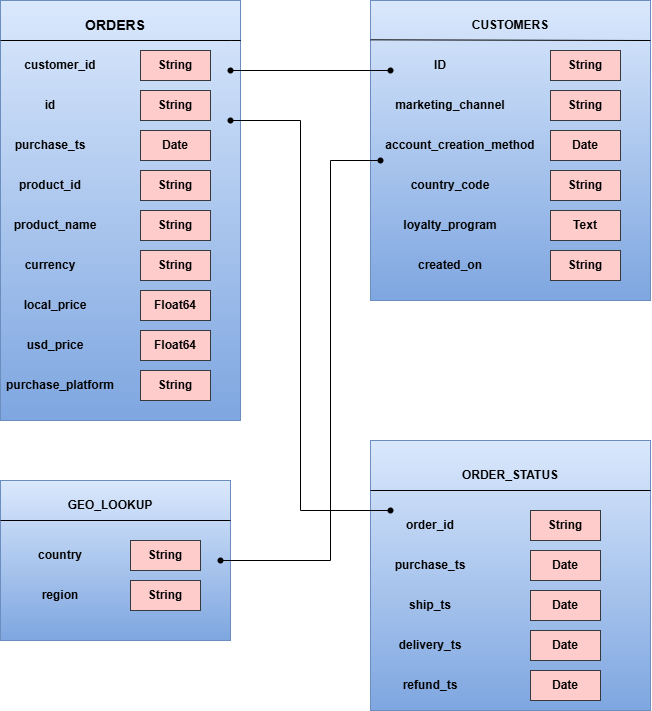

The diagram above was exported from draw.io. Its source (the exported page's mxGraphModel, read from the mxfile embedded in the PNG):
<mxGraphModel dx="1160" dy="527" grid="1" gridSize="10" guides="1" tooltips="1" connect="1" arrows="1" fold="1" page="1" pageScale="1" pageWidth="850" pageHeight="1100" math="0" shadow="0" extFonts="Permanent Marker^https://fonts.googleapis.com/css?family=Permanent+Marker">
  <root>
    <mxCell id="0" />
    <mxCell id="1" parent="0" />
    <mxCell id="fnkBKw7EA2aAoxRKQE77-6" parent="1" style="rounded=0;whiteSpace=wrap;html=1;fillColor=#dae8fc;strokeColor=#6c8ebf;gradientColor=#7ea6e0;fontStyle=1" value="" vertex="1">
      <mxGeometry height="420" width="240" x="70" y="80" as="geometry" />
    </mxCell>
    <mxCell id="fnkBKw7EA2aAoxRKQE77-8" edge="1" parent="1" style="endArrow=none;html=1;rounded=0;fontStyle=1" value="">
      <mxGeometry height="50" relative="1" width="50" as="geometry">
        <Array as="points">
          <mxPoint x="300" y="120" />
          <mxPoint x="310" y="120" />
        </Array>
        <mxPoint x="70" y="120" as="sourcePoint" />
        <mxPoint x="300" y="120" as="targetPoint" />
      </mxGeometry>
    </mxCell>
    <mxCell id="fnkBKw7EA2aAoxRKQE77-9" parent="1" style="text;html=1;whiteSpace=wrap;strokeColor=none;fillColor=none;align=center;verticalAlign=middle;rounded=0;fontStyle=1" value="&lt;font style=&quot;font-size: 14px;&quot;&gt;ORDERS&lt;/font&gt;" vertex="1">
      <mxGeometry height="30" width="60" x="155" y="90" as="geometry" />
    </mxCell>
    <mxCell id="fnkBKw7EA2aAoxRKQE77-12" parent="1" style="text;html=1;whiteSpace=wrap;strokeColor=none;fillColor=none;align=center;verticalAlign=middle;rounded=0;fontStyle=1" value="customer_id" vertex="1">
      <mxGeometry height="30" width="100" x="80" y="130" as="geometry" />
    </mxCell>
    <mxCell id="fnkBKw7EA2aAoxRKQE77-13" parent="1" style="text;html=1;whiteSpace=wrap;strokeColor=none;fillColor=none;align=center;verticalAlign=middle;rounded=0;fontStyle=1" value="id" vertex="1">
      <mxGeometry height="30" width="60" x="90" y="170" as="geometry" />
    </mxCell>
    <mxCell id="fnkBKw7EA2aAoxRKQE77-16" parent="1" style="text;html=1;whiteSpace=wrap;strokeColor=none;fillColor=none;align=center;verticalAlign=middle;rounded=0;fontStyle=1" value="purchase_ts" vertex="1">
      <mxGeometry height="30" width="60" x="90" y="210" as="geometry" />
    </mxCell>
    <mxCell id="fnkBKw7EA2aAoxRKQE77-17" parent="1" style="text;html=1;whiteSpace=wrap;align=center;verticalAlign=middle;rounded=0;fillColor=#ffcccc;strokeColor=#36393d;fillStyle=auto;fontStyle=1" value="String" vertex="1">
      <mxGeometry height="30" width="70" x="210" y="130" as="geometry" />
    </mxCell>
    <mxCell id="fnkBKw7EA2aAoxRKQE77-18" parent="1" style="text;html=1;whiteSpace=wrap;strokeColor=#36393d;fillColor=#ffcccc;align=center;verticalAlign=middle;rounded=0;fontStyle=1" value="String" vertex="1">
      <mxGeometry height="30" width="70" x="210" y="170" as="geometry" />
    </mxCell>
    <mxCell id="fnkBKw7EA2aAoxRKQE77-19" parent="1" style="text;html=1;whiteSpace=wrap;strokeColor=#36393d;fillColor=#ffcccc;align=center;verticalAlign=middle;rounded=0;fontStyle=1" value="Date" vertex="1">
      <mxGeometry height="30" width="70" x="210" y="210" as="geometry" />
    </mxCell>
    <mxCell id="fnkBKw7EA2aAoxRKQE77-21" parent="1" style="text;html=1;whiteSpace=wrap;strokeColor=none;fillColor=none;align=center;verticalAlign=middle;rounded=0;fontStyle=1" value="product_id" vertex="1">
      <mxGeometry height="30" width="60" x="90" y="250" as="geometry" />
    </mxCell>
    <mxCell id="fnkBKw7EA2aAoxRKQE77-22" parent="1" style="text;html=1;whiteSpace=wrap;strokeColor=#36393d;fillColor=#ffcccc;align=center;verticalAlign=middle;rounded=0;fontStyle=1" value="String" vertex="1">
      <mxGeometry height="30" width="70" x="210" y="250" as="geometry" />
    </mxCell>
    <mxCell id="fnkBKw7EA2aAoxRKQE77-24" parent="1" style="text;html=1;whiteSpace=wrap;strokeColor=none;fillColor=none;align=center;verticalAlign=middle;rounded=0;fontStyle=1" value="product_name" vertex="1">
      <mxGeometry height="30" width="60" x="95" y="290" as="geometry" />
    </mxCell>
    <mxCell id="fnkBKw7EA2aAoxRKQE77-25" parent="1" style="text;html=1;whiteSpace=wrap;strokeColor=#36393d;fillColor=#ffcccc;align=center;verticalAlign=middle;rounded=0;fontStyle=1" value="String" vertex="1">
      <mxGeometry height="30" width="70" x="210" y="290" as="geometry" />
    </mxCell>
    <mxCell id="fnkBKw7EA2aAoxRKQE77-26" parent="1" style="text;html=1;whiteSpace=wrap;strokeColor=none;fillColor=none;align=center;verticalAlign=middle;rounded=0;fontStyle=1" value="currency" vertex="1">
      <mxGeometry height="30" width="60" x="90" y="330" as="geometry" />
    </mxCell>
    <mxCell id="fnkBKw7EA2aAoxRKQE77-27" parent="1" style="text;html=1;whiteSpace=wrap;strokeColor=#36393d;fillColor=#ffcccc;align=center;verticalAlign=middle;rounded=0;fontStyle=1" value="String" vertex="1">
      <mxGeometry height="30" width="70" x="210" y="330" as="geometry" />
    </mxCell>
    <mxCell id="fnkBKw7EA2aAoxRKQE77-28" parent="1" style="text;html=1;whiteSpace=wrap;strokeColor=none;fillColor=none;align=center;verticalAlign=middle;rounded=0;fontStyle=1" value="local_price" vertex="1">
      <mxGeometry height="30" width="60" x="95" y="370" as="geometry" />
    </mxCell>
    <mxCell id="fnkBKw7EA2aAoxRKQE77-29" parent="1" style="text;html=1;whiteSpace=wrap;strokeColor=#36393d;fillColor=#ffcccc;align=center;verticalAlign=middle;rounded=0;fontStyle=1" value="Float64" vertex="1">
      <mxGeometry height="30" width="70" x="210" y="370" as="geometry" />
    </mxCell>
    <mxCell id="fnkBKw7EA2aAoxRKQE77-30" parent="1" style="text;html=1;whiteSpace=wrap;strokeColor=none;fillColor=none;align=center;verticalAlign=middle;rounded=0;fontStyle=1" value="usd_price" vertex="1">
      <mxGeometry height="30" width="60" x="95" y="410" as="geometry" />
    </mxCell>
    <mxCell id="fnkBKw7EA2aAoxRKQE77-31" parent="1" style="text;html=1;whiteSpace=wrap;strokeColor=#36393d;fillColor=#ffcccc;align=center;verticalAlign=middle;rounded=0;fontStyle=1" value="Float64" vertex="1">
      <mxGeometry height="30" width="70" x="210" y="410" as="geometry" />
    </mxCell>
    <mxCell id="fnkBKw7EA2aAoxRKQE77-32" parent="1" style="text;html=1;whiteSpace=wrap;strokeColor=none;fillColor=none;align=center;verticalAlign=middle;rounded=0;fontStyle=1" value="purchase_platform" vertex="1">
      <mxGeometry height="30" width="60" x="100" y="450" as="geometry" />
    </mxCell>
    <mxCell id="fnkBKw7EA2aAoxRKQE77-33" parent="1" style="text;html=1;whiteSpace=wrap;strokeColor=#36393d;fillColor=#ffcccc;align=center;verticalAlign=middle;rounded=0;fontStyle=1" value="String" vertex="1">
      <mxGeometry height="30" width="70" x="210" y="450" as="geometry" />
    </mxCell>
    <mxCell id="fnkBKw7EA2aAoxRKQE77-34" edge="1" parent="1" source="fnkBKw7EA2aAoxRKQE77-26" style="edgeStyle=orthogonalEdgeStyle;rounded=0;orthogonalLoop=1;jettySize=auto;html=1;exitX=0.5;exitY=1;exitDx=0;exitDy=0;fontStyle=1" target="fnkBKw7EA2aAoxRKQE77-26">
      <mxGeometry relative="1" as="geometry" />
    </mxCell>
    <mxCell id="fnkBKw7EA2aAoxRKQE77-38" parent="1" style="rounded=0;whiteSpace=wrap;html=1;fontStyle=1;fillColor=#dae8fc;gradientColor=#7ea6e0;strokeColor=#6c8ebf;" value="" vertex="1">
      <mxGeometry height="300" width="280" x="440" y="80" as="geometry" />
    </mxCell>
    <mxCell id="fnkBKw7EA2aAoxRKQE77-39" edge="1" parent="1" style="endArrow=none;html=1;rounded=0;entryX=0.015;entryY=0.139;entryDx=0;entryDy=0;entryPerimeter=0;fontStyle=1" value="">
      <mxGeometry height="50" relative="1" width="50" as="geometry">
        <mxPoint x="720" y="120" as="sourcePoint" />
        <mxPoint x="440" y="119.30999999999995" as="targetPoint" />
      </mxGeometry>
    </mxCell>
    <mxCell id="fnkBKw7EA2aAoxRKQE77-40" parent="1" style="text;html=1;whiteSpace=wrap;strokeColor=none;fillColor=none;align=center;verticalAlign=middle;rounded=0;fontStyle=1" value="CUSTOMERS" vertex="1">
      <mxGeometry height="30" width="60" x="550" y="90" as="geometry" />
    </mxCell>
    <mxCell id="fnkBKw7EA2aAoxRKQE77-41" parent="1" style="text;html=1;whiteSpace=wrap;strokeColor=none;fillColor=none;align=center;verticalAlign=middle;rounded=0;fontStyle=1" value="ID" vertex="1">
      <mxGeometry height="30" width="60" x="480" y="130" as="geometry" />
    </mxCell>
    <mxCell id="fnkBKw7EA2aAoxRKQE77-42" parent="1" style="text;html=1;whiteSpace=wrap;strokeColor=#36393d;fillColor=#ffcccc;align=center;verticalAlign=middle;rounded=0;fontStyle=1;" value="String" vertex="1">
      <mxGeometry height="30" width="70" x="620" y="130" as="geometry" />
    </mxCell>
    <mxCell id="fnkBKw7EA2aAoxRKQE77-43" parent="1" style="text;html=1;whiteSpace=wrap;strokeColor=none;fillColor=none;align=center;verticalAlign=middle;rounded=0;fontStyle=1" value="marketing_channel" vertex="1">
      <mxGeometry height="30" width="60" x="490" y="170" as="geometry" />
    </mxCell>
    <mxCell id="fnkBKw7EA2aAoxRKQE77-44" parent="1" style="text;html=1;whiteSpace=wrap;strokeColor=#36393d;fillColor=#ffcccc;align=center;verticalAlign=middle;rounded=0;fontStyle=1" value="String" vertex="1">
      <mxGeometry height="30" width="70" x="620" y="170" as="geometry" />
    </mxCell>
    <mxCell id="fnkBKw7EA2aAoxRKQE77-45" parent="1" style="text;html=1;whiteSpace=wrap;strokeColor=none;fillColor=none;align=center;verticalAlign=middle;rounded=0;fontStyle=1" value="account_creation_method" vertex="1">
      <mxGeometry height="30" width="60" x="500" y="210" as="geometry" />
    </mxCell>
    <mxCell id="fnkBKw7EA2aAoxRKQE77-46" parent="1" style="text;html=1;whiteSpace=wrap;strokeColor=#36393d;fillColor=#ffcccc;align=center;verticalAlign=middle;rounded=0;fontStyle=1" value="Date" vertex="1">
      <mxGeometry height="30" width="70" x="620" y="210" as="geometry" />
    </mxCell>
    <mxCell id="fnkBKw7EA2aAoxRKQE77-47" parent="1" style="text;html=1;whiteSpace=wrap;strokeColor=none;fillColor=none;align=center;verticalAlign=middle;rounded=0;fontStyle=1" value="country_code" vertex="1">
      <mxGeometry height="30" width="60" x="490" y="250" as="geometry" />
    </mxCell>
    <mxCell id="fnkBKw7EA2aAoxRKQE77-48" parent="1" style="text;html=1;whiteSpace=wrap;strokeColor=#36393d;fillColor=#ffcccc;align=center;verticalAlign=middle;rounded=0;fontStyle=1" value="String" vertex="1">
      <mxGeometry height="30" width="70" x="620" y="250" as="geometry" />
    </mxCell>
    <mxCell id="fnkBKw7EA2aAoxRKQE77-49" parent="1" style="text;html=1;whiteSpace=wrap;strokeColor=none;fillColor=none;align=center;verticalAlign=middle;rounded=0;fontStyle=1" value="loyalty_program" vertex="1">
      <mxGeometry height="30" width="60" x="490" y="290" as="geometry" />
    </mxCell>
    <mxCell id="fnkBKw7EA2aAoxRKQE77-50" parent="1" style="text;html=1;whiteSpace=wrap;strokeColor=#36393d;fillColor=#ffcccc;align=center;verticalAlign=middle;rounded=0;fontStyle=1" value="Text" vertex="1">
      <mxGeometry height="30" width="70" x="620" y="290" as="geometry" />
    </mxCell>
    <mxCell id="fnkBKw7EA2aAoxRKQE77-51" parent="1" style="text;html=1;whiteSpace=wrap;strokeColor=none;fillColor=none;align=center;verticalAlign=middle;rounded=0;fontStyle=1" value="created_on" vertex="1">
      <mxGeometry height="30" width="60" x="490" y="330" as="geometry" />
    </mxCell>
    <mxCell id="fnkBKw7EA2aAoxRKQE77-52" parent="1" style="text;html=1;whiteSpace=wrap;strokeColor=#36393d;fillColor=#ffcccc;align=center;verticalAlign=middle;rounded=0;fontStyle=1" value="String" vertex="1">
      <mxGeometry height="30" width="70" x="620" y="330" as="geometry" />
    </mxCell>
    <mxCell id="fnkBKw7EA2aAoxRKQE77-54" parent="1" style="rounded=0;whiteSpace=wrap;html=1;fontStyle=1;fillColor=#dae8fc;strokeColor=#6c8ebf;gradientColor=#7ea6e0;" value="" vertex="1">
      <mxGeometry height="160" width="230" x="70" y="560" as="geometry" />
    </mxCell>
    <mxCell id="fnkBKw7EA2aAoxRKQE77-69" edge="1" parent="1" source="fnkBKw7EA2aAoxRKQE77-54" style="endArrow=none;html=1;rounded=0;exitX=0;exitY=0.25;exitDx=0;exitDy=0;fontStyle=1;entryX=1;entryY=0.25;entryDx=0;entryDy=0;" target="fnkBKw7EA2aAoxRKQE77-54" value="">
      <mxGeometry height="50" relative="1" width="50" as="geometry">
        <Array as="points">
          <mxPoint x="70" y="600" />
        </Array>
        <mxPoint x="170" y="690" as="sourcePoint" />
        <mxPoint x="290" y="600" as="targetPoint" />
      </mxGeometry>
    </mxCell>
    <mxCell id="fnkBKw7EA2aAoxRKQE77-70" parent="1" style="text;html=1;whiteSpace=wrap;strokeColor=none;fillColor=none;align=center;verticalAlign=middle;rounded=0;fontStyle=1" value="GEO_LOOKUP" vertex="1">
      <mxGeometry height="30" width="60" x="150" y="570" as="geometry" />
    </mxCell>
    <mxCell id="fnkBKw7EA2aAoxRKQE77-71" parent="1" style="text;html=1;whiteSpace=wrap;strokeColor=none;fillColor=none;align=center;verticalAlign=middle;rounded=0;fontStyle=1" value="country" vertex="1">
      <mxGeometry height="30" width="60" x="100" y="620" as="geometry" />
    </mxCell>
    <mxCell id="fnkBKw7EA2aAoxRKQE77-72" parent="1" style="text;html=1;whiteSpace=wrap;strokeColor=#36393d;fillColor=#ffcccc;align=center;verticalAlign=middle;rounded=0;fontStyle=1" value="String" vertex="1">
      <mxGeometry height="30" width="70" x="200" y="620" as="geometry" />
    </mxCell>
    <mxCell id="fnkBKw7EA2aAoxRKQE77-73" parent="1" style="text;html=1;whiteSpace=wrap;strokeColor=none;fillColor=none;align=center;verticalAlign=middle;rounded=0;fontStyle=1" value="region" vertex="1">
      <mxGeometry height="30" width="60" x="100" y="660" as="geometry" />
    </mxCell>
    <mxCell id="fnkBKw7EA2aAoxRKQE77-74" parent="1" style="text;html=1;whiteSpace=wrap;strokeColor=#36393d;fillColor=#ffcccc;align=center;verticalAlign=middle;rounded=0;fontStyle=1" value="String" vertex="1">
      <mxGeometry height="30" width="70" x="200" y="660" as="geometry" />
    </mxCell>
    <mxCell id="fnkBKw7EA2aAoxRKQE77-75" edge="1" parent="1" source="fnkBKw7EA2aAoxRKQE77-71" style="edgeStyle=orthogonalEdgeStyle;rounded=0;orthogonalLoop=1;jettySize=auto;html=1;exitX=0.5;exitY=1;exitDx=0;exitDy=0;fontStyle=1" target="fnkBKw7EA2aAoxRKQE77-71">
      <mxGeometry relative="1" as="geometry" />
    </mxCell>
    <mxCell id="fnkBKw7EA2aAoxRKQE77-76" parent="1" style="rounded=0;whiteSpace=wrap;html=1;fontStyle=1;fillColor=#dae8fc;gradientColor=#7ea6e0;strokeColor=#6c8ebf;" value="" vertex="1">
      <mxGeometry height="270" width="280" x="440" y="520" as="geometry" />
    </mxCell>
    <mxCell id="fnkBKw7EA2aAoxRKQE77-77" edge="1" parent="1" source="fnkBKw7EA2aAoxRKQE77-76" style="endArrow=none;html=1;rounded=0;fontStyle=1" value="">
      <mxGeometry height="50" relative="1" width="50" as="geometry">
        <Array as="points">
          <mxPoint x="720" y="570" />
        </Array>
        <mxPoint x="560" y="480" as="sourcePoint" />
        <mxPoint x="440" y="570" as="targetPoint" />
      </mxGeometry>
    </mxCell>
    <mxCell id="fnkBKw7EA2aAoxRKQE77-78" parent="1" style="text;html=1;whiteSpace=wrap;strokeColor=none;fillColor=none;align=center;verticalAlign=middle;rounded=0;fontStyle=1" value="ORDER_STATUS" vertex="1">
      <mxGeometry height="30" width="60" x="550" y="540" as="geometry" />
    </mxCell>
    <mxCell id="fnkBKw7EA2aAoxRKQE77-79" parent="1" style="text;html=1;whiteSpace=wrap;strokeColor=none;fillColor=none;align=center;verticalAlign=middle;rounded=0;fontStyle=1" value="order_id" vertex="1">
      <mxGeometry height="30" width="60" x="470" y="590" as="geometry" />
    </mxCell>
    <mxCell id="fnkBKw7EA2aAoxRKQE77-80" parent="1" style="text;html=1;whiteSpace=wrap;strokeColor=#36393d;fillColor=#ffcccc;align=center;verticalAlign=middle;rounded=0;fontStyle=1" value="String" vertex="1">
      <mxGeometry height="30" width="70" x="600" y="590" as="geometry" />
    </mxCell>
    <mxCell id="fnkBKw7EA2aAoxRKQE77-82" parent="1" style="text;html=1;whiteSpace=wrap;strokeColor=#36393d;fillColor=#ffcccc;align=center;verticalAlign=middle;rounded=0;fontStyle=1" value="Date" vertex="1">
      <mxGeometry height="30" width="70" x="600" y="630" as="geometry" />
    </mxCell>
    <mxCell id="fnkBKw7EA2aAoxRKQE77-83" parent="1" style="text;html=1;whiteSpace=wrap;strokeColor=none;fillColor=none;align=center;verticalAlign=middle;rounded=0;fontStyle=1" value="ship_ts" vertex="1">
      <mxGeometry height="30" width="60" x="470" y="670" as="geometry" />
    </mxCell>
    <mxCell id="fnkBKw7EA2aAoxRKQE77-84" parent="1" style="text;html=1;whiteSpace=wrap;strokeColor=#36393d;fillColor=#ffcccc;align=center;verticalAlign=middle;rounded=0;fontStyle=1" value="Date" vertex="1">
      <mxGeometry height="30" width="70" x="600" y="670" as="geometry" />
    </mxCell>
    <mxCell id="fnkBKw7EA2aAoxRKQE77-85" edge="1" parent="1" source="fnkBKw7EA2aAoxRKQE77-83" style="edgeStyle=orthogonalEdgeStyle;rounded=0;orthogonalLoop=1;jettySize=auto;html=1;exitX=0.5;exitY=1;exitDx=0;exitDy=0;fontStyle=1" target="fnkBKw7EA2aAoxRKQE77-83">
      <mxGeometry relative="1" as="geometry" />
    </mxCell>
    <mxCell id="fnkBKw7EA2aAoxRKQE77-86" parent="1" style="text;html=1;whiteSpace=wrap;strokeColor=none;fillColor=none;align=center;verticalAlign=middle;rounded=0;fontStyle=1" value="delivery_ts" vertex="1">
      <mxGeometry height="30" width="60" x="470" y="710" as="geometry" />
    </mxCell>
    <mxCell id="fnkBKw7EA2aAoxRKQE77-87" parent="1" style="text;html=1;whiteSpace=wrap;strokeColor=#36393d;fillColor=#ffcccc;align=center;verticalAlign=middle;rounded=0;fontStyle=1" value="Date" vertex="1">
      <mxGeometry height="30" width="70" x="600" y="710" as="geometry" />
    </mxCell>
    <mxCell id="fnkBKw7EA2aAoxRKQE77-88" parent="1" style="text;html=1;whiteSpace=wrap;strokeColor=none;fillColor=none;align=center;verticalAlign=middle;rounded=0;fontStyle=1" value="refund_ts" vertex="1">
      <mxGeometry height="30" width="60" x="470" y="750" as="geometry" />
    </mxCell>
    <mxCell id="fnkBKw7EA2aAoxRKQE77-89" parent="1" style="text;html=1;whiteSpace=wrap;strokeColor=#36393d;fillColor=#ffcccc;align=center;verticalAlign=middle;rounded=0;fontStyle=1" value="Date" vertex="1">
      <mxGeometry height="30" width="70" x="600" y="750" as="geometry" />
    </mxCell>
    <mxCell id="fnkBKw7EA2aAoxRKQE77-81" parent="1" style="text;html=1;whiteSpace=wrap;strokeColor=none;fillColor=none;align=center;verticalAlign=middle;rounded=0;fontStyle=1" value="purchase_ts" vertex="1">
      <mxGeometry height="30" width="60" x="470" y="630" as="geometry" />
    </mxCell>
    <mxCell id="fnkBKw7EA2aAoxRKQE77-97" edge="1" parent="1" style="endArrow=none;html=1;rounded=0;" value="">
      <mxGeometry height="50" relative="1" width="50" as="geometry">
        <mxPoint x="300" y="150" as="sourcePoint" />
        <mxPoint x="460" y="150" as="targetPoint" />
      </mxGeometry>
    </mxCell>
    <mxCell id="fnkBKw7EA2aAoxRKQE77-100" edge="1" parent="1" style="endArrow=none;html=1;rounded=0;" value="">
      <mxGeometry height="50" relative="1" width="50" as="geometry">
        <mxPoint x="300" y="200" as="sourcePoint" />
        <mxPoint x="370" y="200" as="targetPoint" />
      </mxGeometry>
    </mxCell>
    <mxCell id="fnkBKw7EA2aAoxRKQE77-103" edge="1" parent="1" style="endArrow=none;html=1;rounded=0;" value="">
      <mxGeometry height="50" relative="1" width="50" as="geometry">
        <mxPoint x="370" y="590" as="sourcePoint" />
        <mxPoint x="370" y="200" as="targetPoint" />
      </mxGeometry>
    </mxCell>
    <mxCell id="fnkBKw7EA2aAoxRKQE77-104" edge="1" parent="1" source="fnkBKw7EA2aAoxRKQE77-118" style="endArrow=none;html=1;rounded=0;" value="">
      <mxGeometry height="50" relative="1" width="50" as="geometry">
        <mxPoint x="370" y="590" as="sourcePoint" />
        <mxPoint x="460" y="590" as="targetPoint" />
      </mxGeometry>
    </mxCell>
    <mxCell id="fnkBKw7EA2aAoxRKQE77-105" edge="1" parent="1" source="fnkBKw7EA2aAoxRKQE77-120" style="endArrow=none;html=1;rounded=0;" value="">
      <mxGeometry height="50" relative="1" width="50" as="geometry">
        <mxPoint x="400" y="240" as="sourcePoint" />
        <mxPoint x="450" y="240" as="targetPoint" />
      </mxGeometry>
    </mxCell>
    <mxCell id="fnkBKw7EA2aAoxRKQE77-106" edge="1" parent="1" style="endArrow=none;html=1;rounded=0;" value="">
      <mxGeometry height="50" relative="1" width="50" as="geometry">
        <mxPoint x="400" y="640" as="sourcePoint" />
        <mxPoint x="400" y="240" as="targetPoint" />
      </mxGeometry>
    </mxCell>
    <mxCell id="fnkBKw7EA2aAoxRKQE77-107" edge="1" parent="1" source="fnkBKw7EA2aAoxRKQE77-122" style="endArrow=none;html=1;rounded=0;" value="">
      <mxGeometry height="50" relative="1" width="50" as="geometry">
        <mxPoint x="290" y="640" as="sourcePoint" />
        <mxPoint x="400" y="640" as="targetPoint" />
      </mxGeometry>
    </mxCell>
    <mxCell id="fnkBKw7EA2aAoxRKQE77-115" parent="1" style="shape=waypoint;sketch=0;size=6;pointerEvents=1;points=[];fillColor=none;resizable=0;rotatable=0;perimeter=centerPerimeter;snapToPoint=1;" value="" vertex="1">
      <mxGeometry height="20" width="20" x="290" y="140" as="geometry" />
    </mxCell>
    <mxCell id="fnkBKw7EA2aAoxRKQE77-116" parent="1" style="shape=waypoint;sketch=0;size=6;pointerEvents=1;points=[];fillColor=none;resizable=0;rotatable=0;perimeter=centerPerimeter;snapToPoint=1;" value="" vertex="1">
      <mxGeometry height="20" width="20" x="450" y="140" as="geometry" />
    </mxCell>
    <mxCell id="fnkBKw7EA2aAoxRKQE77-117" parent="1" style="shape=waypoint;sketch=0;size=6;pointerEvents=1;points=[];fillColor=none;resizable=0;rotatable=0;perimeter=centerPerimeter;snapToPoint=1;" value="" vertex="1">
      <mxGeometry height="20" width="20" x="290" y="190" as="geometry" />
    </mxCell>
    <mxCell id="fnkBKw7EA2aAoxRKQE77-119" edge="1" parent="1" style="endArrow=none;html=1;rounded=0;" target="fnkBKw7EA2aAoxRKQE77-118" value="">
      <mxGeometry height="50" relative="1" width="50" as="geometry">
        <mxPoint x="370" y="590" as="sourcePoint" />
        <mxPoint x="460" y="590" as="targetPoint" />
      </mxGeometry>
    </mxCell>
    <mxCell id="fnkBKw7EA2aAoxRKQE77-118" parent="1" style="shape=waypoint;sketch=0;size=6;pointerEvents=1;points=[];fillColor=none;resizable=0;rotatable=0;perimeter=centerPerimeter;snapToPoint=1;" value="" vertex="1">
      <mxGeometry height="20" width="20" x="450" y="580" as="geometry" />
    </mxCell>
    <mxCell id="fnkBKw7EA2aAoxRKQE77-121" edge="1" parent="1" style="endArrow=none;html=1;rounded=0;" target="fnkBKw7EA2aAoxRKQE77-120" value="">
      <mxGeometry height="50" relative="1" width="50" as="geometry">
        <mxPoint x="400" y="240" as="sourcePoint" />
        <mxPoint x="450" y="240" as="targetPoint" />
      </mxGeometry>
    </mxCell>
    <mxCell id="fnkBKw7EA2aAoxRKQE77-120" parent="1" style="shape=waypoint;sketch=0;size=6;pointerEvents=1;points=[];fillColor=none;resizable=0;rotatable=0;perimeter=centerPerimeter;snapToPoint=1;" value="" vertex="1">
      <mxGeometry height="20" width="20" x="440" y="230" as="geometry" />
    </mxCell>
    <mxCell id="fnkBKw7EA2aAoxRKQE77-123" edge="1" parent="1" style="endArrow=none;html=1;rounded=0;" target="fnkBKw7EA2aAoxRKQE77-122" value="">
      <mxGeometry height="50" relative="1" width="50" as="geometry">
        <mxPoint x="290" y="640" as="sourcePoint" />
        <mxPoint x="400" y="640" as="targetPoint" />
      </mxGeometry>
    </mxCell>
    <mxCell id="fnkBKw7EA2aAoxRKQE77-122" parent="1" style="shape=waypoint;sketch=0;size=6;pointerEvents=1;points=[];fillColor=none;resizable=0;rotatable=0;perimeter=centerPerimeter;snapToPoint=1;" value="" vertex="1">
      <mxGeometry height="20" width="20" x="280" y="630" as="geometry" />
    </mxCell>
  </root>
</mxGraphModel>